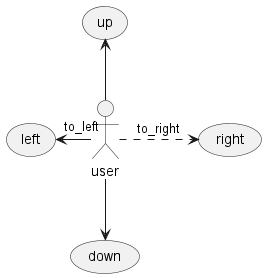

The diagram above was rendered by PlantUML. Its source (embedded in the PNG):
@startuml

:user: -up-> (up)
:user: .right.> (right) : to_right
:user: -left-> "to_left" (left)
:user: -down-> (down)

@enduml